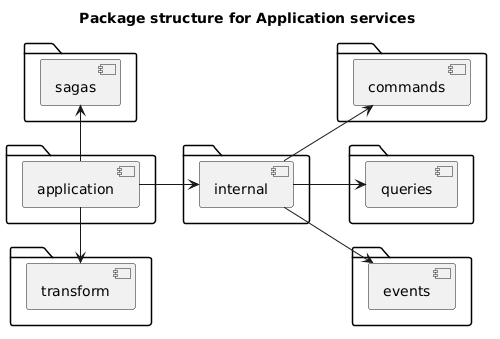

The diagram above was rendered by PlantUML. Its source (embedded in the PNG):
@startuml
title Package structure for Application services

left to right direction

package {
    [application]
}
package {
    [transform]
}
package {
    [sagas]
}
package {
    [internal]
}
package {
    [commands]
}
package {
    [queries]
}
package {
    [events]
}

[transform] <- [application]
[application] -> [sagas]
[application] --> [internal]
[internal] --> [commands]
[internal] --> [queries]
[internal] --> [events]
@enduml